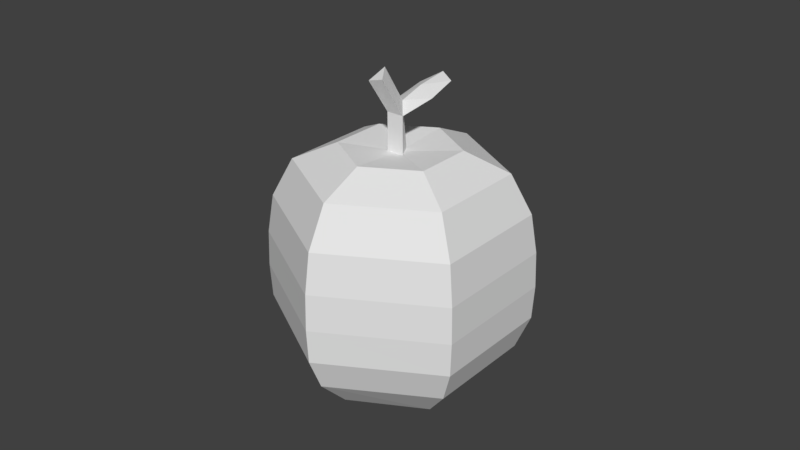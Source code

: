 # Source: fruits.blend  (saved by Blender 2.79.0; exported with 4.5.12 LTS)
import bpy
from mathutils import Matrix  # noqa: F401  (used for matrix-valued properties, if any)

bpy.ops.wm.read_factory_settings(use_empty=True)
scene = bpy.context.scene
scene.name = 'Scene'

# ---- collections
col_collection_1 = bpy.data.collections.new('Collection 1'); scene.collection.children.link(col_collection_1)

# ---- world
world_world = bpy.data.worlds.new('World'); scene.world = world_world
world_world.color = (0.05088, 0.05088, 0.05088)
world_world.use_sun_shadow = False
world_world.sun_shadow_jitter_overblur = 0.0
world_world.cycles.sampling_method = 'MANUAL'

# ---- meshes
me_apple01 = bpy.data.meshes.new('apple01')
me_apple01.from_pydata([(1.582e-09, 0.03968, 0.02097), (1.399e-09, 0.03166, 0.06743), (0.03436, 0.01984, 0.02097), (0.02742, 0.01583, 0.06743), (0.03436, -0.01984, 0.02097), (0.02742, -0.01583, 0.06743), (-1.887e-09, -0.03968, 0.02097), (-1.369e-09, -0.03166, 0.06743), (-0.03436, -0.01984, 0.02097), (-0.02742, -0.01583, 0.06743), (-0.03436, 0.01984, 0.02097), (-0.02742, 0.01583, 0.06743), (-1.405e-09, -3.543e-09, 0.07193), (0.0, 0.0, 0.001628), (1.759e-09, 0.03998, 0.04299), (0.03462, 0.01999, 0.04299), (0.03462, -0.01999, 0.04299), (-1.737e-09, -0.03998, 0.04299), (-0.03462, -0.01999, 0.04299), (-0.03462, 0.01999, 0.04299), (0.01569, -0.009057, 0.07349), (-0.01569, 0.009057, 0.07349), (-0.01569, -0.009057, 0.07349), (0.01569, 0.009057, 0.07349), (-1.5e-09, -0.01811, 0.07349), (8.328e-11, 0.01811, 0.07349), (-1.621e-09, -0.02534, 0.0003562), (5.937e-10, 0.02534, 3.892e-05), (-0.02194, 0.01267, 0.0003562), (0.02194, -0.01267, 3.892e-05), (-0.02194, -0.01267, 3.892e-05), (0.02194, 0.01267, 0.0003562), (8.616e-05, 0.002994, 0.0695), (0.002816, -0.002156, 0.06944), (-0.002749, -0.002099, 0.06944), (-0.0005773, 0.001798, 0.08667), (0.002815, -0.0022, 0.08393), (-0.002749, -0.002143, 0.08393), (-0.003146, -0.002663, 0.09705), (-0.0001191, -0.00731, 0.09525), (-0.005428, -0.00682, 0.09365), (3.623e-05, 0.01922, 0.09062), (0.004902, 0.0168, 0.08949), (-0.004792, 0.01489, 0.08758), (-0.005724, 0.005347, 0.08495), (0.005372, 0.007531, 0.08694), (-0.0005312, 0.009876, 0.08899), (-1.962e-09, -0.0352, 0.0105), (1.115e-09, 0.0352, 0.0105), (-0.03048, 0.0176, 0.0105), (0.03048, -0.0176, 0.0105), (-0.03048, -0.0176, 0.0105), (0.03048, 0.0176, 0.0105), (1.628e-09, 0.03805, 0.05521), (0.03295, 0.01902, 0.05521), (0.03295, -0.01902, 0.05521), (-1.698e-09, -0.03805, 0.05521), (-0.03295, -0.01902, 0.05521), (-0.03295, 0.01902, 0.05521), (0.03493, 0.02017, 0.03168), (0.03493, -0.02017, 0.03168), (-1.845e-09, -0.04033, 0.03168), (-0.03493, -0.02017, 0.03168), (-0.03493, 0.02017, 0.03168), (1.681e-09, 0.04033, 0.03168)], [], [(53, 1, 3, 54), (54, 3, 5, 55), (55, 5, 7, 56), (56, 7, 9, 57), (21, 11, 9, 22), (57, 9, 11, 58), (58, 11, 1, 53), (25, 21, 12), (22, 9, 7, 24), (20, 23, 12), (20, 12, 24), (23, 25, 12), (28, 27, 13), (30, 28, 13), (31, 29, 13), (26, 30, 13), (27, 31, 13), (63, 19, 14, 64), (62, 18, 19, 63), (61, 17, 18, 62), (60, 16, 17, 61), (59, 15, 16, 60), (64, 14, 15, 59), (3, 1, 25, 23), (5, 20, 24, 7), (5, 3, 23, 20), (12, 22, 24), (1, 11, 21, 25), (12, 21, 22), (50, 4, 6, 47), (48, 52, 31, 27), (47, 51, 30, 26), (52, 50, 29, 31), (51, 49, 28, 30), (13, 29, 26), (49, 48, 27, 28), (37, 36, 39, 40), (34, 33, 36, 37), (32, 34, 37, 35), (33, 32, 35, 36), (39, 38, 40), (35, 37, 40, 38), (36, 35, 38, 39), (41, 46, 42), (46, 45, 42), (35, 36, 45), (35, 46, 44), (37, 35, 44), (46, 35, 45), (44, 46, 43), (46, 41, 43), (10, 0, 48, 49), (8, 10, 49, 51), (2, 4, 50, 52), (6, 8, 51, 47), (0, 2, 52, 48), (29, 50, 47, 26), (19, 58, 53, 14), (18, 57, 58, 19), (17, 56, 57, 18), (16, 55, 56, 17), (15, 54, 55, 16), (14, 53, 54, 15), (0, 64, 59, 2), (2, 59, 60, 4), (4, 60, 61, 6), (6, 61, 62, 8), (8, 62, 63, 10), (10, 63, 64, 0)])
_uv = me_apple01.uv_layers.new(name='UVMap')
_uv.uv.foreach_set('vector', [0.5879, 0.3906, 0.582, 0.418, 0.5, 0.4102, 0.5, 0.3848, 0.5, 0.3848, 0.5, 0.4102, 0.418, 0.418, 0.4121, 0.3906, 0.4121, 0.3906, 0.418, 0.418, 0.3203, 0.457, 0.3047, 0.418, 0.3047, 0.418, 0.3203, 0.457, 0.1504, 0.6191, 0.09961, 0.5303, 0.6328, 0.5117, 0.6797, 0.457, 0.8496, 0.6191, 0.7031, 0.6426, 0.9004, 0.5303, 0.8496, 0.6191, 0.6797, 0.457, 0.6953, 0.418, 0.6953, 0.418, 0.6797, 0.457, 0.582, 0.418, 0.5879, 0.3906, 0.5625, 0.4727, 0.6328, 0.5117, 0.5, 0.5996, 0.2969, 0.6426, 0.1504, 0.6191, 0.3203, 0.457, 0.3672, 0.5117, 0.4375, 0.4727, 0.5, 0.4609, 0.5, 0.5996, 0.4375, 0.4727, 0.5, 0.5996, 0.3672, 0.5117, 0.5, 0.4609, 0.5625, 0.4727, 0.5, 0.5996, 0.6797, 0.1992, 0.582, 0.2383, 0.5, 0.005859, 0.834, 0.05273, 0.6797, 0.1992, 0.5, 0.005859, 0.5, 0.2461, 0.418, 0.2383, 0.5, 0.005859, 0.3203, 0.1992, 0.166, 0.05273, 0.5, 0.005859, 0.582, 0.2383, 0.5, 0.2461, 0.5, 0.005859, 0.7109, 0.3398, 0.7109, 0.3789, 0.5938, 0.3633, 0.5938, 0.3359, 0.9512, 0.3477, 0.9512, 0.4414, 0.7109, 0.3789, 0.7109, 0.3398, 0.2891, 0.3398, 0.2891, 0.3789, 0.04883, 0.4414, 0.04883, 0.3477, 0.4062, 0.3359, 0.4062, 0.3633, 0.2891, 0.3789, 0.2891, 0.3398, 0.5, 0.3359, 0.5, 0.3594, 0.4062, 0.3633, 0.4062, 0.3359, 0.5938, 0.3359, 0.5938, 0.3633, 0.5, 0.3594, 0.5, 0.3359, 0.5, 0.4102, 0.582, 0.418, 0.5625, 0.4727, 0.5, 0.4609, 0.418, 0.418, 0.4375, 0.4727, 0.3672, 0.5117, 0.3203, 0.457, 0.418, 0.418, 0.5, 0.4102, 0.5, 0.4609, 0.4375, 0.4727, 0.5, 0.5996, 0.2969, 0.6426, 0.3672, 0.5117, 0.582, 0.418, 0.6797, 0.457, 0.6328, 0.5117, 0.5625, 0.4727, 0.5, 0.5996, 0.6328, 0.5117, 0.7031, 0.6426, 0.4121, 0.2734, 0.4062, 0.3086, 0.2891, 0.3008, 0.3047, 0.25, 0.5879, 0.2734, 0.5, 0.2793, 0.5, 0.2461, 0.582, 0.2383, 0.3047, 0.25, 0.1074, 0.1533, 0.166, 0.05273, 0.3203, 0.1992, 0.5, 0.2793, 0.4121, 0.2734, 0.418, 0.2383, 0.5, 0.2461, 0.8926, 0.1533, 0.6953, 0.25, 0.6797, 0.1992, 0.834, 0.05273, 0.5, 0.005859, 0.418, 0.2383, 0.3203, 0.1992, 0.6953, 0.25, 0.5879, 0.2734, 0.582, 0.2383, 0.6797, 0.1992, 0.4531, 0.7266, 0.4844, 0.7266, 0.4922, 0.7539, 0.5, 0.7852, 0.4531, 0.6328, 0.4844, 0.6328, 0.4844, 0.7266, 0.4531, 0.7266, 0.5156, 0.6328, 0.5469, 0.6328, 0.5469, 0.7266, 0.5156, 0.7266, 0.4844, 0.6328, 0.5156, 0.6328, 0.5156, 0.7266, 0.4844, 0.7266, 0.4922, 0.7539, 0.5078, 0.7539, 0.5, 0.7852, 0.5156, 0.7266, 0.5469, 0.7266, 0.5, 0.7852, 0.5078, 0.7539, 0.4844, 0.7266, 0.5156, 0.7266, 0.5078, 0.7539, 0.4922, 0.7539, 0.4063, 0.75, 0.4063, 0.7109, 0.4336, 0.7305, 0.4063, 0.7109, 0.4336, 0.6914, 0.4336, 0.7305, 0.4063, 0.6719, 0.4199, 0.6484, 0.4336, 0.6914, 0.4063, 0.6719, 0.4063, 0.7109, 0.3789, 0.6914, 0.3926, 0.6484, 0.4063, 0.6719, 0.3789, 0.6914, 0.4063, 0.7109, 0.4063, 0.6719, 0.4336, 0.6914, 0.3789, 0.6914, 0.4063, 0.7109, 0.3789, 0.7305, 0.4063, 0.7109, 0.4063, 0.75, 0.3789, 0.7305, 0.7109, 0.3008, 0.5938, 0.3086, 0.5879, 0.2734, 0.6953, 0.25, 0.9512, 0.2539, 0.7109, 0.3008, 0.6953, 0.25, 0.8926, 0.1533, 0.5, 0.3125, 0.4062, 0.3086, 0.4121, 0.2734, 0.5, 0.2793, 0.2891, 0.3008, 0.04883, 0.2539, 0.1074, 0.1533, 0.3047, 0.25, 0.5938, 0.3086, 0.5, 0.3125, 0.5, 0.2793, 0.5879, 0.2734, 0.418, 0.2383, 0.4121, 0.2734, 0.3047, 0.25, 0.3203, 0.1992, 0.7109, 0.3789, 0.6953, 0.418, 0.5879, 0.3906, 0.5938, 0.3633, 0.9512, 0.4414, 0.9004, 0.5303, 0.6953, 0.418, 0.7109, 0.3789, 0.2891, 0.3789, 0.3047, 0.418, 0.09961, 0.5303, 0.04883, 0.4414, 0.4062, 0.3633, 0.4121, 0.3906, 0.3047, 0.418, 0.2891, 0.3789, 0.5, 0.3594, 0.5, 0.3848, 0.4121, 0.3906, 0.4062, 0.3633, 0.5938, 0.3633, 0.5879, 0.3906, 0.5, 0.3848, 0.5, 0.3594, 0.5938, 0.3086, 0.5938, 0.3359, 0.5, 0.3359, 0.5, 0.3125, 0.5, 0.3125, 0.5, 0.3359, 0.4062, 0.3359, 0.4062, 0.3086, 0.4062, 0.3086, 0.4062, 0.3359, 0.2891, 0.3398, 0.2891, 0.3008, 0.2891, 0.3008, 0.2891, 0.3398, 0.04883, 0.3477, 0.04883, 0.2539, 0.9512, 0.2539, 0.9512, 0.3477, 0.7109, 0.3398, 0.7109, 0.3008, 0.7109, 0.3008, 0.7109, 0.3398, 0.5938, 0.3359, 0.5938, 0.3086])
me_apple01.use_remesh_preserve_volume = False
me_apple01.use_remesh_preserve_attributes = False
me_apple01.use_mirror_vertex_groups = False
me_apple01.update()

# ---- objects
ob_apple01 = bpy.data.objects.new('apple01', me_apple01)

# ---- transforms, parenting, visibility, modifiers, constraints
ob_apple01.location = (0.0, 0.0, 0.0)
ob_apple01.scale = (1.0, 1.0, 1.0)
ob_apple01.lineart.crease_threshold = 0.0

# ---- collection membership
col_collection_1.objects.link(ob_apple01)

# ---- scene / render settings (as saved in the file)
scene.frame_start = 1; scene.frame_end = 250; scene.frame_set(1)
scene.render.engine = 'BLENDER_EEVEE_NEXT'
scene.render.resolution_percentage = 50
scene.render.dither_intensity = 0.0
scene.cycles.use_denoising = False
scene.cycles.samples = 128
scene.cycles.sampling_pattern = 'TABULATED_SOBOL'
scene.cycles.use_adaptive_sampling = False
scene.cycles.use_light_tree = False
scene.cycles.blur_glossy = 0.0
scene.cycles.sample_clamp_indirect = 0.0
scene.view_settings.view_transform = 'Standard'
bpy.context.view_layer.update()

# ---- added for rendering (the .blend has no active camera and no usable light): camera, sun
cam_auto = bpy.data.cameras.new('AutoCamera')
cam_auto.lens = 50.0
cam_auto.sensor_width = 36.0
cam_auto.clip_end = 1000.0
ob_auto_camera = bpy.data.objects.new('AutoCamera', cam_auto)
scene.collection.objects.link(ob_auto_camera)
ob_auto_camera.location = (0.185045, -0.222054, 0.196578)
ob_auto_camera.rotation_euler = (1.09748, -7.21219e-08, 0.694738)
scene.camera = ob_auto_camera
light_auto_sun = bpy.data.lights.new('AutoSun', 'SUN')
light_auto_sun.energy = 3.0
light_auto_sun.angle = 0.0523599
ob_auto_sun = bpy.data.objects.new('AutoSun', light_auto_sun)
scene.collection.objects.link(ob_auto_sun)
ob_auto_sun.rotation_euler = (0.872665, 0.174533, 0.523599)
bpy.context.view_layer.update()
